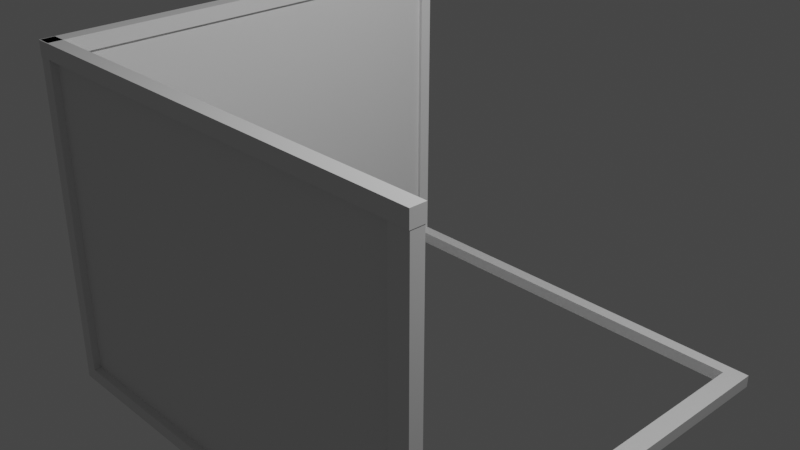 # Source: Jail.blend  (saved by Blender 2.81.16; exported with 4.5.12 LTS)
import bpy
from mathutils import Matrix  # noqa: F401  (used for matrix-valued properties, if any)

bpy.ops.wm.read_factory_settings(use_empty=True)
scene = bpy.context.scene
scene.name = 'Scene'

# ---- collections
col_collection = bpy.data.collections.new('Collection'); scene.collection.children.link(col_collection)
col_gaiheki = bpy.data.collections.new('gaiheki'); scene.collection.children.link(col_gaiheki)
col_kousi = bpy.data.collections.new('kousi'); scene.collection.children.link(col_kousi)

# ---- world
world_world = bpy.data.worlds.new('World'); scene.world = world_world
world_world.use_nodes = True; world_world.node_tree.nodes.clear()
_N = world_world.node_tree.nodes; _L = world_world.node_tree.links
n0 = _N.new('ShaderNodeOutputWorld'); n0.name = 'World Output'; n0.location = (300, 300)
n1 = _N.new('ShaderNodeBackground'); n1.name = 'Background'; n1.location = (10, 300)
n1.inputs[0].default_value = (0.05088, 0.05088, 0.05088, 1.0)
_L.new(n1.outputs[0], n0.inputs[0])
n0.is_active_output = True
world_world.color = (0.05088, 0.05088, 0.05088)
world_world.use_sun_shadow = False
world_world.sun_shadow_jitter_overblur = 0.0

# ---- cameras
cam_camera = bpy.data.cameras.new('Camera')
cam_camera.clip_end = 100.0
cam_camera.ortho_scale = 7.314

# ---- lights
light_light = bpy.data.lights.new('Light', 'POINT')
light_light.transmission_factor = 0.0
light_light.energy = 1000.0
light_light.shadow_soft_size = 0.1
light_light.shadow_maximum_resolution = 0.006
light_light.use_absolute_resolution = True

# ---- meshes
me_001 = bpy.data.meshes.new('立方体.001')
me_001.from_pydata([(34.15, 33.35, -1.129), (34.15, 33.35, 0.8706), (34.15, 35.35, -1.129), (34.15, 35.35, 0.8706), (36.15, 33.35, -1.129), (36.15, 33.35, 0.8706), (36.15, 35.35, -1.129), (36.15, 35.35, 0.8706), (-34.59, 35.35, -1.129), (-34.59, 33.35, -1.129), (-34.59, 33.35, 0.8706), (-34.59, 35.35, 0.8706), (-31.48, 35.35, 0.8706), (-31.48, 33.35, 0.8706), (-31.48, 33.35, -1.129), (-31.48, 35.35, -1.129), (34.15, 35.35, -51.99), (34.15, 33.35, -51.99), (36.15, 35.35, -51.99), (36.15, 33.35, -51.99), (-34.59, 35.35, -51.99), (-34.59, 33.35, -51.99), (-31.48, 33.35, -51.99), (-31.48, 35.35, -51.99), (34.15, -33.35, -1.129), (34.15, -33.35, 0.8706), (34.15, -35.35, -1.129), (34.15, -35.35, 0.8706), (36.15, -33.35, -1.129), (36.15, -33.35, 0.8706), (36.15, -35.35, -1.129), (36.15, -35.35, 0.8706), (-34.59, -35.35, -1.129), (-34.59, -33.35, -1.129), (-34.59, -33.35, 0.8706), (-34.59, -35.35, 0.8706), (34.15, 0.0, -1.129), (34.15, 0.0, 0.8706), (36.15, 0.0, 0.8706), (36.15, 0.0, -1.129), (-31.48, -35.35, 0.8706), (-31.48, -33.35, 0.8706), (-31.48, -33.35, -1.129), (-31.48, -35.35, -1.129), (34.15, -35.35, -51.99), (34.15, -33.35, -51.99), (36.15, -35.35, -51.99), (36.15, -33.35, -51.99), (-34.59, 0.0, -1.129), (-34.59, 0.0, 0.8706), (-31.48, 0.0, -1.129), (-31.48, 0.0, 0.8706)], [], [(13, 12, 11, 10), (2, 3, 7, 6), (6, 7, 5, 4), (0, 4, 39, 36), (2, 6, 18, 16), (7, 3, 1, 5), (9, 10, 11, 8), (4, 0, 17, 19), (12, 15, 8, 11), (14, 13, 51, 50), (5, 1, 37, 38), (4, 5, 38, 39), (1, 0, 36, 37), (0, 1, 13, 14), (3, 2, 15, 12), (2, 0, 14, 15), (1, 3, 12, 13), (16, 18, 19, 17), (23, 22, 21, 20), (0, 2, 16, 17), (8, 15, 23, 20), (14, 9, 21, 22), (6, 4, 19, 18), (15, 14, 22, 23), (9, 8, 20, 21), (10, 9, 48, 49), (9, 14, 50, 48), (13, 10, 49, 51), (41, 34, 35, 40), (26, 30, 31, 27), (30, 28, 29, 31), (24, 36, 39, 28), (26, 44, 46, 30), (31, 29, 25, 27), (33, 32, 35, 34), (28, 47, 45, 24), (40, 35, 32, 43), (42, 50, 51, 41), (39, 36, 37, 38), (29, 38, 37, 25), (28, 39, 38, 29), (25, 37, 36, 24), (24, 42, 41, 25), (27, 40, 43, 26), (26, 43, 42, 24), (25, 41, 40, 27), (44, 45, 47, 46), (24, 45, 44, 26), (30, 46, 47, 28), (32, 33, 42, 43), (50, 48, 49, 51), (34, 49, 48, 33), (33, 48, 50, 42), (41, 51, 49, 34)])
_uv = me_001.uv_layers.new(name='UVマップ')
_uv.uv.foreach_set('vector', [0.875, 0.75, 0.875, 0.5, 0.875, 0.5, 0.875, 0.75, 0.375, 0.25, 0.625, 0.25, 0.625, 0.5, 0.375, 0.5, 0.375, 0.5, 0.625, 0.5, 0.625, 0.75, 0.375, 0.75, 0.125, 0.75, 0.375, 0.75, 0.375, 0.75, 0.125, 0.75, 0.375, 0.25, 0.375, 0.5, 0.375, 0.5, 0.375, 0.25, 0.625, 0.5, 0.875, 0.5, 0.875, 0.75, 0.625, 0.75, 0.375, 0.0, 0.625, 0.0, 0.625, 0.25, 0.375, 0.25, 0.375, 0.75, 0.125, 0.75, 0.125, 0.75, 0.375, 0.75, 0.625, 0.25, 0.375, 0.25, 0.375, 0.25, 0.625, 0.25, 0.375, 1.0, 0.625, 1.0, 0.625, 1.0, 0.375, 1.0, 0.625, 0.75, 0.875, 0.75, 0.875, 0.75, 0.625, 0.75, 0.375, 0.75, 0.625, 0.75, 0.625, 0.75, 0.375, 0.75, 0.625, 1.0, 0.375, 1.0, 0.375, 1.0, 0.625, 1.0, 0.375, 1.0, 0.625, 1.0, 0.625, 1.0, 0.375, 1.0, 0.625, 0.25, 0.375, 0.25, 0.375, 0.25, 0.625, 0.25, 0.125, 0.5, 0.125, 0.75, 0.125, 0.75, 0.125, 0.5, 0.875, 0.75, 0.875, 0.5, 0.875, 0.5, 0.875, 0.75, 0.125, 0.5, 0.375, 0.5, 0.375, 0.75, 0.125, 0.75, 0.125, 0.5, 0.125, 0.75, 0.125, 0.75, 0.125, 0.5, 0.125, 0.75, 0.125, 0.5, 0.125, 0.5, 0.125, 0.75, 0.375, 0.25, 0.375, 0.25, 0.375, 0.25, 0.375, 0.25, 0.375, 1.0, 0.375, 1.0, 0.375, 1.0, 0.375, 1.0, 0.375, 0.5, 0.375, 0.75, 0.375, 0.75, 0.375, 0.5, 0.125, 0.5, 0.125, 0.75, 0.125, 0.75, 0.125, 0.5, 0.375, 0.0, 0.375, 0.25, 0.375, 0.25, 0.375, 0.0, 0.625, 0.0, 0.375, 0.0, 0.375, 0.0, 0.625, 0.0, 0.375, 1.0, 0.375, 1.0, 0.375, 1.0, 0.375, 1.0, 0.875, 0.75, 0.875, 0.75, 0.875, 0.75, 0.875, 0.75, 0.875, 0.75, 0.875, 0.75, 0.875, 0.5, 0.875, 0.5, 0.375, 0.25, 0.375, 0.5, 0.625, 0.5, 0.625, 0.25, 0.375, 0.5, 0.375, 0.75, 0.625, 0.75, 0.625, 0.5, 0.125, 0.75, 0.125, 0.75, 0.375, 0.75, 0.375, 0.75, 0.375, 0.25, 0.375, 0.25, 0.375, 0.5, 0.375, 0.5, 0.625, 0.5, 0.625, 0.75, 0.875, 0.75, 0.875, 0.5, 0.375, 0.0, 0.375, 0.25, 0.625, 0.25, 0.625, 0.0, 0.375, 0.75, 0.375, 0.75, 0.125, 0.75, 0.125, 0.75, 0.625, 0.25, 0.625, 0.25, 0.375, 0.25, 0.375, 0.25, 0.375, 1.0, 0.375, 1.0, 0.625, 1.0, 0.625, 1.0, 0.375, 0.75, 0.375, 1.0, 0.625, 1.0, 0.625, 0.75, 0.625, 0.75, 0.625, 0.75, 0.875, 0.75, 0.875, 0.75, 0.375, 0.75, 0.375, 0.75, 0.625, 0.75, 0.625, 0.75, 0.625, 1.0, 0.625, 1.0, 0.375, 1.0, 0.375, 1.0, 0.375, 1.0, 0.375, 1.0, 0.625, 1.0, 0.625, 1.0, 0.625, 0.25, 0.625, 0.25, 0.375, 0.25, 0.375, 0.25, 0.125, 0.5, 0.125, 0.5, 0.125, 0.75, 0.125, 0.75, 0.875, 0.75, 0.875, 0.75, 0.875, 0.5, 0.875, 0.5, 0.125, 0.5, 0.125, 0.75, 0.375, 0.75, 0.375, 0.5, 0.125, 0.75, 0.125, 0.75, 0.125, 0.5, 0.125, 0.5, 0.375, 0.5, 0.375, 0.5, 0.375, 0.75, 0.375, 0.75, 0.375, 0.25, 0.375, 1.0, 0.125, 0.75, 0.375, 0.25, 0.375, 1.0, 0.375, 1.0, 0.625, 1.0, 0.625, 1.0, 0.625, 0.0, 0.625, 0.0, 0.375, 0.0, 0.375, 0.0, 0.375, 1.0, 0.375, 1.0, 0.375, 1.0, 0.375, 1.0, 0.875, 0.75, 0.875, 0.75, 0.875, 0.75, 0.875, 0.75])
me_001.use_remesh_fix_poles = True
me_001.use_remesh_preserve_attributes = False
me_001.use_mirror_vertex_groups = False
me_001.update()
me_x = bpy.data.meshes.new('立方体')
me_x.from_pydata([(-1.0, -1.0, -1.0), (-1.0, -1.0, 1.0), (-1.0, 1.0, -1.0), (-1.0, 1.0, 1.0), (1.0, -1.0, -1.0), (1.0, -1.0, 1.0), (1.0, 1.0, -1.0), (1.0, 1.0, 1.0)], [], [(0, 1, 3, 2), (2, 3, 7, 6), (6, 7, 5, 4), (4, 5, 1, 0), (2, 6, 4, 0), (7, 3, 1, 5)])
_uv = me_x.uv_layers.new(name='UVマップ')
_uv.uv.foreach_set('vector', [0.375, 0.0, 0.625, 0.0, 0.625, 0.25, 0.375, 0.25, 0.375, 0.25, 0.625, 0.25, 0.625, 0.5, 0.375, 0.5, 0.375, 0.5, 0.625, 0.5, 0.625, 0.75, 0.375, 0.75, 0.375, 0.75, 0.625, 0.75, 0.625, 1.0, 0.375, 1.0, 0.125, 0.5, 0.375, 0.5, 0.375, 0.75, 0.125, 0.75, 0.625, 0.5, 0.875, 0.5, 0.875, 0.75, 0.625, 0.75])
me_x.use_remesh_fix_poles = True
me_x.use_remesh_preserve_attributes = False
me_x.use_mirror_vertex_groups = False
me_x.update()
me_002 = bpy.data.meshes.new('立方体.002')
me_002.from_pydata([(-1.0, -1.0, -1.0), (-1.0, -1.0, 1.0), (-1.0, 1.0, -1.0), (-1.0, 1.0, 1.0), (1.0, -1.0, -1.0), (1.0, -1.0, 1.0), (1.0, 1.0, -1.0), (1.0, 1.0, 1.0)], [], [(0, 1, 3, 2), (2, 3, 7, 6), (6, 7, 5, 4), (4, 5, 1, 0), (2, 6, 4, 0), (7, 3, 1, 5)])
_uv = me_002.uv_layers.new(name='UVマップ')
_uv.uv.foreach_set('vector', [0.375, 0.0, 0.625, 0.0, 0.625, 0.25, 0.375, 0.25, 0.375, 0.25, 0.625, 0.25, 0.625, 0.5, 0.375, 0.5, 0.375, 0.5, 0.625, 0.5, 0.625, 0.75, 0.375, 0.75, 0.375, 0.75, 0.625, 0.75, 0.625, 1.0, 0.375, 1.0, 0.125, 0.5, 0.375, 0.5, 0.375, 0.75, 0.125, 0.75, 0.625, 0.5, 0.875, 0.5, 0.875, 0.75, 0.625, 0.75])
me_002.use_remesh_fix_poles = True
me_002.use_remesh_preserve_attributes = False
me_002.use_mirror_vertex_groups = False
me_002.update()
me_002_1 = bpy.data.meshes.new('平面.002')
me_002_1.from_pydata([(-1.0, -1.0, 0.0), (1.0, -1.0, 0.0), (-1.0, 1.0, 0.0), (1.0, 1.0, 0.0), (-1.0, -1.0, -2.648), (-1.0, 1.0, -2.648)], [], [(0, 1, 3, 2), (0, 2, 5, 4)])
_uv = me_002_1.uv_layers.new(name='UVマップ')
_uv.uv.foreach_set('vector', [0.0, 0.0, 1.0, 0.0, 1.0, 1.0, 0.0, 1.0, 0.0, 0.0, 0.0, 1.0, 0.0, 1.0, 0.0, 0.0])
me_002_1.use_remesh_fix_poles = True
me_002_1.use_remesh_preserve_attributes = False
me_002_1.use_mirror_vertex_groups = False
me_002_1.update()

# ---- objects
ob_light = bpy.data.objects.new('Light', light_light)
ob_camera = bpy.data.objects.new('Camera', cam_camera)
ob_x = bpy.data.objects.new('エンプティ', None)
ob_001 = bpy.data.objects.new('エンプティ.001', None)
ob_x_1 = bpy.data.objects.new('立方体', me_001)
ob_001_1 = bpy.data.objects.new('立方体.001', me_x)
ob_002 = bpy.data.objects.new('立方体.002', me_002)
ob_x_2 = bpy.data.objects.new('平面', me_002_1)

# ---- transforms, parenting, visibility, modifiers, constraints
ob_light.location = (3.816, 1.005, 5.89)
ob_light.rotation_euler = (0.6503, 0.05522, 1.866)
ob_light.lock_rotations_4d = False
ob_light.empty_display_type = 'ARROWS'
ob_light.color = (0.0, 0.0, 0.0, 0.0)
ob_light.lineart.crease_threshold = 0.0
ob_camera.location = (7.099, -6.926, 4.945)
ob_camera.rotation_euler = (1.109, 0.0, 0.8149)
ob_camera.lock_rotations_4d = False
ob_camera.empty_display_type = 'ARROWS'
ob_camera.color = (0.0, 0.0, 0.0, 0.0)
ob_camera.display_type = 'WIRE'
ob_camera.lineart.crease_threshold = 0.0
ob_x.location = (0.0, 1.837e-09, 0.0)
ob_x.rotation_euler = (1.571, 0.0, 1.571)
ob_x.empty_display_type = 'IMAGE'
ob_x.empty_display_size = 5.0
ob_x.use_empty_image_alpha = True
ob_x.color = (1.0, 1.0, 1.0, 0.5)
ob_x.lineart.crease_threshold = 0.0
ob_001.location = (0.0, 1.837e-09, 0.0)
ob_001.rotation_euler = (1.571, 0.0, 0.0)
ob_001.empty_display_type = 'IMAGE'
ob_001.empty_display_size = 5.0
ob_001.use_empty_image_alpha = True
ob_001.color = (1.0, 1.0, 1.0, 0.5)
ob_001.lineart.crease_threshold = 0.0
ob_x_1.location = (0.05013, 2.419e-07, -1.8)
ob_x_1.scale = (-0.07046, -0.07046, -0.07046)
ob_x_1.lineart.crease_threshold = 0.0
ob_001_1.location = (0.0, -2.418, 1.804)
ob_001_1.scale = (-2.49, -0.08078, -0.08078)
ob_001_1.lineart.crease_threshold = 0.0
ob_002.location = (-2.418, 1.425e-07, 1.804)
ob_002.rotation_euler = (0.0, -0.0, 1.571)
ob_002.scale = (-2.49, -0.08078, -0.08078)
ob_002.lineart.crease_threshold = 0.0
ob_x_2.location = (3.497e-18, -2.41, 0.01575)
ob_x_2.rotation_euler = (1.571, -0.0, 0.0)
ob_x_2.scale = (2.396, 1.808, 1.827)
ob_x_2.lineart.crease_threshold = 0.0

# ---- collection membership
col_collection.objects.link(ob_light)
col_collection.objects.link(ob_camera)
col_collection.objects.link(ob_x)
col_collection.objects.link(ob_001)
col_gaiheki.objects.link(ob_x_1)
col_gaiheki.objects.link(ob_001_1)
col_gaiheki.objects.link(ob_002)
col_gaiheki.objects.link(ob_x_2)

# ---- scene / render settings (as saved in the file)
scene.camera = ob_camera
scene.frame_start = 1; scene.frame_end = 250; scene.frame_set(115)
scene.render.engine = 'BLENDER_EEVEE_NEXT'
scene.cycles.use_denoising = False
scene.cycles.samples = 128
scene.cycles.sampling_pattern = 'TABULATED_SOBOL'
scene.cycles.use_adaptive_sampling = False
scene.cycles.use_light_tree = False
scene.view_settings.view_transform = 'Filmic'
bpy.context.view_layer.update()
